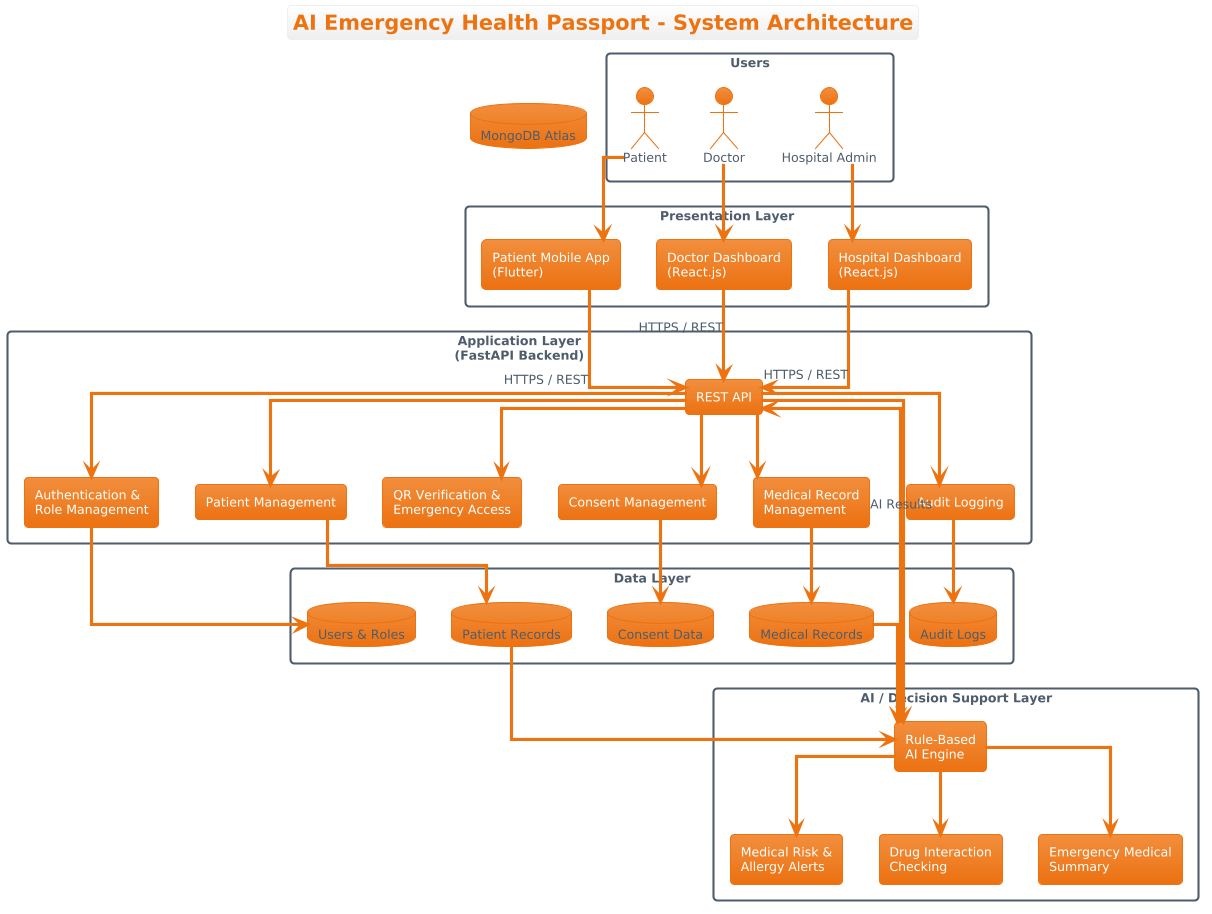

The diagram above was rendered by PlantUML. Its source (embedded in the PNG):
@startuml
!theme aws-orange
title AI Emergency Health Passport - System Architecture

skinparam componentStyle rectangle
skinparam shadowing false
skinparam packageStyle rectangle
skinparam linetype ortho

' ================= USERS =================
package "Users" {
    actor Patient
    actor Doctor
    actor "Hospital Admin" as Admin
}

' ================= PRESENTATION =================
package "Presentation Layer" {
    component "Patient Mobile App\n(Flutter)" as Mobile
    component "Doctor Dashboard\n(React.js)" as DoctorWeb
    component "Hospital Dashboard\n(React.js)" as HospitalWeb
}

Patient --> Mobile
Doctor --> DoctorWeb
Admin --> HospitalWeb

' ================= APPLICATION =================
package "Application Layer\n(FastAPI Backend)" {

    component "REST API" as API

    component "Authentication &\nRole Management" as Auth
    component "Patient Management" as PatientMgmt
    component "QR Verification &\nEmergency Access" as QR
    component "Consent Management" as Consent
    component "Medical Record\nManagement" as Records
    component "Audit Logging" as Audit
}

Mobile --> API : HTTPS / REST
DoctorWeb --> API : HTTPS / REST
HospitalWeb --> API : HTTPS / REST

API --> Auth
API --> PatientMgmt
API --> QR
API --> Consent
API --> Records
API --> Audit

' ================= AI =================
package "AI / Decision Support Layer" {

    component "Rule-Based\nAI Engine" as AI

    component "Medical Risk &\nAllergy Alerts" as Alerts
    component "Drug Interaction\nChecking" as Drug
    component "Emergency Medical\nSummary" as Summary
}

API --> AI
AI --> Alerts
AI --> Drug
AI --> Summary

' ================= DATABASE =================
database "MongoDB Atlas" as Mongo

package "Data Layer" {
    database "Users & Roles" as UsersDB
    database "Patient Records" as PatientDB
    database "Medical Records" as MedicalDB
    database "Consent Data" as ConsentDB
    database "Audit Logs" as AuditDB
}

Auth --> UsersDB
PatientMgmt --> PatientDB
Records --> MedicalDB
Consent --> ConsentDB
Audit --> AuditDB

' AI reads relevant patient information
PatientDB --> AI
MedicalDB --> AI

AI --> API : AI Results
@enduml